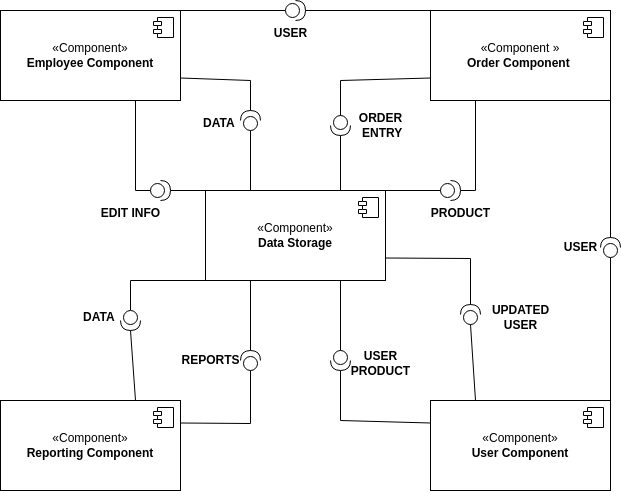

The diagram above was exported from draw.io. Its source (the exported page's mxGraphModel, read from the mxfile embedded in the PNG):
<mxGraphModel dx="1114" dy="-142" grid="1" gridSize="10" guides="1" tooltips="1" connect="1" arrows="1" fold="1" page="1" pageScale="1" pageWidth="850" pageHeight="1100" background="none" math="0" shadow="0">
  <root>
    <mxCell id="0" />
    <mxCell id="1" parent="0" />
    <mxCell id="PIYOqj7yfcDzayZ6OeTy-1" value="«Component»&lt;br&gt;&lt;b&gt;User Component&lt;/b&gt;" style="html=1;dropTarget=0;whiteSpace=wrap;" parent="1" vertex="1">
      <mxGeometry x="560" y="1780" width="180" height="90" as="geometry" />
    </mxCell>
    <mxCell id="PIYOqj7yfcDzayZ6OeTy-2" value="" style="shape=module;jettyWidth=8;jettyHeight=4;" parent="PIYOqj7yfcDzayZ6OeTy-1" vertex="1">
      <mxGeometry x="1" width="20" height="20" relative="1" as="geometry">
        <mxPoint x="-27" y="7" as="offset" />
      </mxGeometry>
    </mxCell>
    <mxCell id="PIYOqj7yfcDzayZ6OeTy-3" value="«Component»&lt;br&gt;&lt;b&gt;Employee Component&lt;/b&gt;" style="html=1;dropTarget=0;whiteSpace=wrap;" parent="1" vertex="1">
      <mxGeometry x="130" y="1390" width="180" height="90" as="geometry" />
    </mxCell>
    <mxCell id="PIYOqj7yfcDzayZ6OeTy-4" value="" style="shape=module;jettyWidth=8;jettyHeight=4;" parent="PIYOqj7yfcDzayZ6OeTy-3" vertex="1">
      <mxGeometry x="1" width="20" height="20" relative="1" as="geometry">
        <mxPoint x="-27" y="7" as="offset" />
      </mxGeometry>
    </mxCell>
    <mxCell id="PIYOqj7yfcDzayZ6OeTy-5" value="«Component »&lt;br&gt;&lt;b&gt;Order Component&amp;nbsp;&lt;/b&gt;" style="html=1;dropTarget=0;whiteSpace=wrap;" parent="1" vertex="1">
      <mxGeometry x="560" y="1390" width="180" height="90" as="geometry" />
    </mxCell>
    <mxCell id="PIYOqj7yfcDzayZ6OeTy-6" value="" style="shape=module;jettyWidth=8;jettyHeight=4;" parent="PIYOqj7yfcDzayZ6OeTy-5" vertex="1">
      <mxGeometry x="1" width="20" height="20" relative="1" as="geometry">
        <mxPoint x="-27" y="7" as="offset" />
      </mxGeometry>
    </mxCell>
    <mxCell id="PIYOqj7yfcDzayZ6OeTy-7" value="«Component»&lt;br&gt;&lt;b&gt;Reporting Component&lt;/b&gt;" style="html=1;dropTarget=0;whiteSpace=wrap;" parent="1" vertex="1">
      <mxGeometry x="130" y="1780" width="180" height="90" as="geometry" />
    </mxCell>
    <mxCell id="PIYOqj7yfcDzayZ6OeTy-8" value="" style="shape=module;jettyWidth=8;jettyHeight=4;" parent="PIYOqj7yfcDzayZ6OeTy-7" vertex="1">
      <mxGeometry x="1" width="20" height="20" relative="1" as="geometry">
        <mxPoint x="-27" y="7" as="offset" />
      </mxGeometry>
    </mxCell>
    <mxCell id="PIYOqj7yfcDzayZ6OeTy-9" value="«Component»&lt;br&gt;&lt;b&gt;Data Storage&lt;/b&gt;" style="html=1;dropTarget=0;whiteSpace=wrap;" parent="1" vertex="1">
      <mxGeometry x="335" y="1570" width="180" height="90" as="geometry" />
    </mxCell>
    <mxCell id="PIYOqj7yfcDzayZ6OeTy-10" value="" style="shape=module;jettyWidth=8;jettyHeight=4;" parent="PIYOqj7yfcDzayZ6OeTy-9" vertex="1">
      <mxGeometry x="1" width="20" height="20" relative="1" as="geometry">
        <mxPoint x="-27" y="7" as="offset" />
      </mxGeometry>
    </mxCell>
    <mxCell id="PRLMoN_T3bGRu8DdPLe5-56" value="" style="ellipse;whiteSpace=wrap;html=1;align=center;aspect=fixed;fillColor=none;strokeColor=none;resizable=0;perimeter=centerPerimeter;rotatable=0;allowArrows=0;points=[];outlineConnect=1;" parent="1" vertex="1">
      <mxGeometry x="415" y="1500" width="10" height="10" as="geometry" />
    </mxCell>
    <mxCell id="1sT4i5OhAgLoJBX_BkfD-2" value="" style="shape=providedRequiredInterface;html=1;verticalLabelPosition=bottom;sketch=0;" vertex="1" parent="1">
      <mxGeometry x="280" y="1560" width="20" height="20" as="geometry" />
    </mxCell>
    <mxCell id="1sT4i5OhAgLoJBX_BkfD-3" value="" style="shape=providedRequiredInterface;html=1;verticalLabelPosition=bottom;sketch=0;rotation=-90;" vertex="1" parent="1">
      <mxGeometry x="370" y="1490" width="20" height="20" as="geometry" />
    </mxCell>
    <mxCell id="1sT4i5OhAgLoJBX_BkfD-4" value="" style="endArrow=none;html=1;rounded=0;entryX=1;entryY=0.75;entryDx=0;entryDy=0;exitX=1;exitY=0.5;exitDx=0;exitDy=0;exitPerimeter=0;" edge="1" parent="1" source="1sT4i5OhAgLoJBX_BkfD-3" target="PIYOqj7yfcDzayZ6OeTy-3">
      <mxGeometry width="50" height="50" relative="1" as="geometry">
        <mxPoint x="400" y="1620" as="sourcePoint" />
        <mxPoint x="450" y="1570" as="targetPoint" />
        <Array as="points">
          <mxPoint x="380" y="1460" />
        </Array>
      </mxGeometry>
    </mxCell>
    <mxCell id="1sT4i5OhAgLoJBX_BkfD-5" value="" style="endArrow=none;html=1;rounded=0;exitX=0.25;exitY=0;exitDx=0;exitDy=0;entryX=0;entryY=0.5;entryDx=0;entryDy=0;entryPerimeter=0;" edge="1" parent="1" source="PIYOqj7yfcDzayZ6OeTy-9" target="1sT4i5OhAgLoJBX_BkfD-3">
      <mxGeometry width="50" height="50" relative="1" as="geometry">
        <mxPoint x="400" y="1620" as="sourcePoint" />
        <mxPoint x="370" y="1520" as="targetPoint" />
      </mxGeometry>
    </mxCell>
    <mxCell id="1sT4i5OhAgLoJBX_BkfD-6" value="" style="endArrow=none;html=1;rounded=0;entryX=1;entryY=0.5;entryDx=0;entryDy=0;entryPerimeter=0;exitX=0;exitY=0;exitDx=0;exitDy=0;" edge="1" parent="1" source="PIYOqj7yfcDzayZ6OeTy-9" target="1sT4i5OhAgLoJBX_BkfD-2">
      <mxGeometry width="50" height="50" relative="1" as="geometry">
        <mxPoint x="400" y="1620" as="sourcePoint" />
        <mxPoint x="450" y="1570" as="targetPoint" />
      </mxGeometry>
    </mxCell>
    <mxCell id="1sT4i5OhAgLoJBX_BkfD-7" value="" style="endArrow=none;html=1;rounded=0;entryX=0.75;entryY=1;entryDx=0;entryDy=0;exitX=0;exitY=0.5;exitDx=0;exitDy=0;exitPerimeter=0;" edge="1" parent="1" source="1sT4i5OhAgLoJBX_BkfD-2" target="PIYOqj7yfcDzayZ6OeTy-3">
      <mxGeometry width="50" height="50" relative="1" as="geometry">
        <mxPoint x="400" y="1620" as="sourcePoint" />
        <mxPoint x="450" y="1570" as="targetPoint" />
        <Array as="points">
          <mxPoint x="265" y="1570" />
        </Array>
      </mxGeometry>
    </mxCell>
    <mxCell id="1sT4i5OhAgLoJBX_BkfD-8" value="" style="shape=providedRequiredInterface;html=1;verticalLabelPosition=bottom;sketch=0;rotation=90;" vertex="1" parent="1">
      <mxGeometry x="250" y="1690" width="20" height="20" as="geometry" />
    </mxCell>
    <mxCell id="1sT4i5OhAgLoJBX_BkfD-9" value="" style="shape=providedRequiredInterface;html=1;verticalLabelPosition=bottom;sketch=0;rotation=-90;" vertex="1" parent="1">
      <mxGeometry x="370" y="1730" width="20" height="20" as="geometry" />
    </mxCell>
    <mxCell id="1sT4i5OhAgLoJBX_BkfD-10" value="" style="shape=providedRequiredInterface;html=1;verticalLabelPosition=bottom;sketch=0;rotation=90;" vertex="1" parent="1">
      <mxGeometry x="460" y="1495" width="20" height="20" as="geometry" />
    </mxCell>
    <mxCell id="1sT4i5OhAgLoJBX_BkfD-11" value="" style="shape=providedRequiredInterface;html=1;verticalLabelPosition=bottom;sketch=0;" vertex="1" parent="1">
      <mxGeometry x="570" y="1560" width="20" height="20" as="geometry" />
    </mxCell>
    <mxCell id="1sT4i5OhAgLoJBX_BkfD-12" value="" style="shape=providedRequiredInterface;html=1;verticalLabelPosition=bottom;sketch=0;rotation=90;" vertex="1" parent="1">
      <mxGeometry x="460" y="1730" width="20" height="20" as="geometry" />
    </mxCell>
    <mxCell id="1sT4i5OhAgLoJBX_BkfD-13" value="" style="shape=providedRequiredInterface;html=1;verticalLabelPosition=bottom;sketch=0;rotation=-90;" vertex="1" parent="1">
      <mxGeometry x="590" y="1684" width="20" height="20" as="geometry" />
    </mxCell>
    <mxCell id="1sT4i5OhAgLoJBX_BkfD-15" value="USER" style="text;align=center;fontStyle=1;verticalAlign=middle;spacingLeft=3;spacingRight=3;strokeColor=none;rotatable=0;points=[[0,0.5],[1,0.5]];portConstraint=eastwest;html=1;" vertex="1" parent="1">
      <mxGeometry x="670" y="1614" width="80" height="26" as="geometry" />
    </mxCell>
    <mxCell id="1sT4i5OhAgLoJBX_BkfD-16" value="" style="shape=providedRequiredInterface;html=1;verticalLabelPosition=bottom;sketch=0;rotation=-90;" vertex="1" parent="1">
      <mxGeometry x="730" y="1617" width="20" height="20" as="geometry" />
    </mxCell>
    <mxCell id="1sT4i5OhAgLoJBX_BkfD-17" value="PRODUCT" style="text;align=center;fontStyle=1;verticalAlign=middle;spacingLeft=3;spacingRight=3;strokeColor=none;rotatable=0;points=[[0,0.5],[1,0.5]];portConstraint=eastwest;html=1;" vertex="1" parent="1">
      <mxGeometry x="550" y="1580" width="80" height="26" as="geometry" />
    </mxCell>
    <mxCell id="1sT4i5OhAgLoJBX_BkfD-18" value="ORDER&lt;div&gt;&amp;nbsp;ENTRY&lt;/div&gt;" style="text;align=center;fontStyle=1;verticalAlign=middle;spacingLeft=3;spacingRight=3;strokeColor=none;rotatable=0;points=[[0,0.5],[1,0.5]];portConstraint=eastwest;html=1;" vertex="1" parent="1">
      <mxGeometry x="470" y="1492" width="80" height="26" as="geometry" />
    </mxCell>
    <mxCell id="1sT4i5OhAgLoJBX_BkfD-19" value="" style="endArrow=none;html=1;rounded=0;entryX=0;entryY=0.5;entryDx=0;entryDy=0;entryPerimeter=0;exitX=1;exitY=0;exitDx=0;exitDy=0;" edge="1" parent="1" source="PIYOqj7yfcDzayZ6OeTy-9" target="1sT4i5OhAgLoJBX_BkfD-11">
      <mxGeometry width="50" height="50" relative="1" as="geometry">
        <mxPoint x="400" y="1620" as="sourcePoint" />
        <mxPoint x="450" y="1570" as="targetPoint" />
      </mxGeometry>
    </mxCell>
    <mxCell id="1sT4i5OhAgLoJBX_BkfD-20" value="" style="endArrow=none;html=1;rounded=0;entryX=0.75;entryY=0;entryDx=0;entryDy=0;exitX=1;exitY=0.5;exitDx=0;exitDy=0;exitPerimeter=0;" edge="1" parent="1" source="1sT4i5OhAgLoJBX_BkfD-10" target="PIYOqj7yfcDzayZ6OeTy-9">
      <mxGeometry width="50" height="50" relative="1" as="geometry">
        <mxPoint x="400" y="1620" as="sourcePoint" />
        <mxPoint x="450" y="1570" as="targetPoint" />
      </mxGeometry>
    </mxCell>
    <mxCell id="1sT4i5OhAgLoJBX_BkfD-21" value="" style="endArrow=none;html=1;rounded=0;entryX=0;entryY=0.5;entryDx=0;entryDy=0;entryPerimeter=0;exitX=0;exitY=0.75;exitDx=0;exitDy=0;" edge="1" parent="1" source="PIYOqj7yfcDzayZ6OeTy-5" target="1sT4i5OhAgLoJBX_BkfD-10">
      <mxGeometry width="50" height="50" relative="1" as="geometry">
        <mxPoint x="400" y="1620" as="sourcePoint" />
        <mxPoint x="450" y="1570" as="targetPoint" />
        <Array as="points">
          <mxPoint x="470" y="1460" />
        </Array>
      </mxGeometry>
    </mxCell>
    <mxCell id="1sT4i5OhAgLoJBX_BkfD-22" value="" style="endArrow=none;html=1;rounded=0;entryX=1;entryY=0.5;entryDx=0;entryDy=0;entryPerimeter=0;exitX=0.25;exitY=1;exitDx=0;exitDy=0;" edge="1" parent="1" source="PIYOqj7yfcDzayZ6OeTy-5" target="1sT4i5OhAgLoJBX_BkfD-11">
      <mxGeometry width="50" height="50" relative="1" as="geometry">
        <mxPoint x="400" y="1620" as="sourcePoint" />
        <mxPoint x="450" y="1570" as="targetPoint" />
        <Array as="points">
          <mxPoint x="605" y="1570" />
        </Array>
      </mxGeometry>
    </mxCell>
    <mxCell id="1sT4i5OhAgLoJBX_BkfD-23" value="" style="endArrow=none;html=1;rounded=0;entryX=1;entryY=0.75;entryDx=0;entryDy=0;exitX=1;exitY=0.5;exitDx=0;exitDy=0;exitPerimeter=0;" edge="1" parent="1" source="1sT4i5OhAgLoJBX_BkfD-13" target="PIYOqj7yfcDzayZ6OeTy-9">
      <mxGeometry width="50" height="50" relative="1" as="geometry">
        <mxPoint x="400" y="1620" as="sourcePoint" />
        <mxPoint x="450" y="1570" as="targetPoint" />
        <Array as="points">
          <mxPoint x="600" y="1638" />
        </Array>
      </mxGeometry>
    </mxCell>
    <mxCell id="1sT4i5OhAgLoJBX_BkfD-24" value="" style="endArrow=none;html=1;rounded=0;entryX=0;entryY=0.5;entryDx=0;entryDy=0;entryPerimeter=0;exitX=0.25;exitY=0;exitDx=0;exitDy=0;" edge="1" parent="1" source="PIYOqj7yfcDzayZ6OeTy-1" target="1sT4i5OhAgLoJBX_BkfD-13">
      <mxGeometry width="50" height="50" relative="1" as="geometry">
        <mxPoint x="400" y="1620" as="sourcePoint" />
        <mxPoint x="450" y="1570" as="targetPoint" />
      </mxGeometry>
    </mxCell>
    <mxCell id="1sT4i5OhAgLoJBX_BkfD-25" value="" style="endArrow=none;html=1;rounded=0;entryX=0;entryY=0.5;entryDx=0;entryDy=0;entryPerimeter=0;exitX=0.75;exitY=1;exitDx=0;exitDy=0;" edge="1" parent="1" source="PIYOqj7yfcDzayZ6OeTy-9" target="1sT4i5OhAgLoJBX_BkfD-12">
      <mxGeometry width="50" height="50" relative="1" as="geometry">
        <mxPoint x="400" y="1620" as="sourcePoint" />
        <mxPoint x="450" y="1570" as="targetPoint" />
      </mxGeometry>
    </mxCell>
    <mxCell id="1sT4i5OhAgLoJBX_BkfD-26" value="" style="endArrow=none;html=1;rounded=0;entryX=0;entryY=0.25;entryDx=0;entryDy=0;exitX=1;exitY=0.5;exitDx=0;exitDy=0;exitPerimeter=0;" edge="1" parent="1" source="1sT4i5OhAgLoJBX_BkfD-12" target="PIYOqj7yfcDzayZ6OeTy-1">
      <mxGeometry width="50" height="50" relative="1" as="geometry">
        <mxPoint x="400" y="1620" as="sourcePoint" />
        <mxPoint x="450" y="1570" as="targetPoint" />
        <Array as="points">
          <mxPoint x="470" y="1800" />
        </Array>
      </mxGeometry>
    </mxCell>
    <mxCell id="1sT4i5OhAgLoJBX_BkfD-27" value="DATA&amp;nbsp;" style="text;align=center;fontStyle=1;verticalAlign=middle;spacingLeft=3;spacingRight=3;strokeColor=none;rotatable=0;points=[[0,0.5],[1,0.5]];portConstraint=eastwest;html=1;" vertex="1" parent="1">
      <mxGeometry x="310" y="1490" width="80" height="26" as="geometry" />
    </mxCell>
    <mxCell id="1sT4i5OhAgLoJBX_BkfD-28" value="EDIT INFO" style="text;align=center;fontStyle=1;verticalAlign=middle;spacingLeft=3;spacingRight=3;strokeColor=none;rotatable=0;points=[[0,0.5],[1,0.5]];portConstraint=eastwest;html=1;" vertex="1" parent="1">
      <mxGeometry x="220" y="1580" width="80" height="26" as="geometry" />
    </mxCell>
    <mxCell id="1sT4i5OhAgLoJBX_BkfD-29" value="DATA&amp;nbsp;" style="text;align=center;fontStyle=1;verticalAlign=middle;spacingLeft=3;spacingRight=3;strokeColor=none;rotatable=0;points=[[0,0.5],[1,0.5]];portConstraint=eastwest;html=1;" vertex="1" parent="1">
      <mxGeometry x="190" y="1684" width="80" height="26" as="geometry" />
    </mxCell>
    <mxCell id="1sT4i5OhAgLoJBX_BkfD-30" value="" style="endArrow=none;html=1;rounded=0;entryX=0;entryY=0.5;entryDx=0;entryDy=0;entryPerimeter=0;exitX=0;exitY=1;exitDx=0;exitDy=0;" edge="1" parent="1" source="PIYOqj7yfcDzayZ6OeTy-9" target="1sT4i5OhAgLoJBX_BkfD-8">
      <mxGeometry width="50" height="50" relative="1" as="geometry">
        <mxPoint x="400" y="1620" as="sourcePoint" />
        <mxPoint x="450" y="1570" as="targetPoint" />
        <Array as="points">
          <mxPoint x="260" y="1660" />
        </Array>
      </mxGeometry>
    </mxCell>
    <mxCell id="1sT4i5OhAgLoJBX_BkfD-31" value="" style="endArrow=none;html=1;rounded=0;entryX=0.25;entryY=1;entryDx=0;entryDy=0;exitX=1;exitY=0.5;exitDx=0;exitDy=0;exitPerimeter=0;" edge="1" parent="1" source="1sT4i5OhAgLoJBX_BkfD-9" target="PIYOqj7yfcDzayZ6OeTy-9">
      <mxGeometry width="50" height="50" relative="1" as="geometry">
        <mxPoint x="400" y="1620" as="sourcePoint" />
        <mxPoint x="450" y="1570" as="targetPoint" />
      </mxGeometry>
    </mxCell>
    <mxCell id="1sT4i5OhAgLoJBX_BkfD-32" value="" style="endArrow=none;html=1;rounded=0;entryX=1;entryY=0.25;entryDx=0;entryDy=0;exitX=0;exitY=0.5;exitDx=0;exitDy=0;exitPerimeter=0;" edge="1" parent="1" source="1sT4i5OhAgLoJBX_BkfD-9" target="PIYOqj7yfcDzayZ6OeTy-7">
      <mxGeometry width="50" height="50" relative="1" as="geometry">
        <mxPoint x="400" y="1620" as="sourcePoint" />
        <mxPoint x="450" y="1570" as="targetPoint" />
        <Array as="points">
          <mxPoint x="380" y="1803" />
        </Array>
      </mxGeometry>
    </mxCell>
    <mxCell id="1sT4i5OhAgLoJBX_BkfD-33" value="" style="endArrow=none;html=1;rounded=0;entryX=0.75;entryY=0;entryDx=0;entryDy=0;exitX=1;exitY=0.5;exitDx=0;exitDy=0;exitPerimeter=0;" edge="1" parent="1" source="1sT4i5OhAgLoJBX_BkfD-8" target="PIYOqj7yfcDzayZ6OeTy-7">
      <mxGeometry width="50" height="50" relative="1" as="geometry">
        <mxPoint x="400" y="1620" as="sourcePoint" />
        <mxPoint x="450" y="1570" as="targetPoint" />
      </mxGeometry>
    </mxCell>
    <mxCell id="1sT4i5OhAgLoJBX_BkfD-34" value="REPORTS" style="text;align=center;fontStyle=1;verticalAlign=middle;spacingLeft=3;spacingRight=3;strokeColor=none;rotatable=0;points=[[0,0.5],[1,0.5]];portConstraint=eastwest;html=1;" vertex="1" parent="1">
      <mxGeometry x="300" y="1727" width="80" height="26" as="geometry" />
    </mxCell>
    <mxCell id="1sT4i5OhAgLoJBX_BkfD-36" value="" style="endArrow=none;html=1;rounded=0;entryX=1;entryY=1;entryDx=0;entryDy=0;exitX=1;exitY=0.5;exitDx=0;exitDy=0;exitPerimeter=0;" edge="1" parent="1" source="1sT4i5OhAgLoJBX_BkfD-16" target="PIYOqj7yfcDzayZ6OeTy-5">
      <mxGeometry width="50" height="50" relative="1" as="geometry">
        <mxPoint x="400" y="1620" as="sourcePoint" />
        <mxPoint x="450" y="1570" as="targetPoint" />
      </mxGeometry>
    </mxCell>
    <mxCell id="1sT4i5OhAgLoJBX_BkfD-37" value="" style="endArrow=none;html=1;rounded=0;entryX=0;entryY=0.5;entryDx=0;entryDy=0;entryPerimeter=0;exitX=1;exitY=0;exitDx=0;exitDy=0;" edge="1" parent="1" source="PIYOqj7yfcDzayZ6OeTy-1" target="1sT4i5OhAgLoJBX_BkfD-16">
      <mxGeometry width="50" height="50" relative="1" as="geometry">
        <mxPoint x="400" y="1620" as="sourcePoint" />
        <mxPoint x="450" y="1570" as="targetPoint" />
      </mxGeometry>
    </mxCell>
    <mxCell id="1sT4i5OhAgLoJBX_BkfD-38" value="UPDATED&lt;div&gt;USER&lt;/div&gt;" style="text;align=center;fontStyle=1;verticalAlign=middle;spacingLeft=3;spacingRight=3;strokeColor=none;rotatable=0;points=[[0,0.5],[1,0.5]];portConstraint=eastwest;html=1;" vertex="1" parent="1">
      <mxGeometry x="610" y="1684" width="80" height="26" as="geometry" />
    </mxCell>
    <mxCell id="1sT4i5OhAgLoJBX_BkfD-39" value="USER&lt;div&gt;PRODUCT&lt;/div&gt;" style="text;align=center;fontStyle=1;verticalAlign=middle;spacingLeft=3;spacingRight=3;strokeColor=none;rotatable=0;points=[[0,0.5],[1,0.5]];portConstraint=eastwest;html=1;" vertex="1" parent="1">
      <mxGeometry x="470" y="1730" width="80" height="26" as="geometry" />
    </mxCell>
    <mxCell id="1sT4i5OhAgLoJBX_BkfD-40" value="" style="endArrow=none;html=1;rounded=0;entryX=0;entryY=0.5;entryDx=0;entryDy=0;entryPerimeter=0;exitX=1;exitY=0;exitDx=0;exitDy=0;" edge="1" parent="1" source="PIYOqj7yfcDzayZ6OeTy-3" target="1sT4i5OhAgLoJBX_BkfD-41">
      <mxGeometry width="50" height="50" relative="1" as="geometry">
        <mxPoint x="400" y="1620" as="sourcePoint" />
        <mxPoint x="450" y="1570" as="targetPoint" />
      </mxGeometry>
    </mxCell>
    <mxCell id="1sT4i5OhAgLoJBX_BkfD-41" value="" style="shape=providedRequiredInterface;html=1;verticalLabelPosition=bottom;sketch=0;" vertex="1" parent="1">
      <mxGeometry x="415" y="1380" width="20" height="20" as="geometry" />
    </mxCell>
    <mxCell id="1sT4i5OhAgLoJBX_BkfD-42" value="" style="endArrow=none;html=1;rounded=0;entryX=0;entryY=0;entryDx=0;entryDy=0;exitX=1;exitY=0.5;exitDx=0;exitDy=0;exitPerimeter=0;" edge="1" parent="1" source="1sT4i5OhAgLoJBX_BkfD-41" target="PIYOqj7yfcDzayZ6OeTy-5">
      <mxGeometry width="50" height="50" relative="1" as="geometry">
        <mxPoint x="400" y="1620" as="sourcePoint" />
        <mxPoint x="450" y="1570" as="targetPoint" />
      </mxGeometry>
    </mxCell>
    <mxCell id="1sT4i5OhAgLoJBX_BkfD-43" value="USER" style="text;align=center;fontStyle=1;verticalAlign=middle;spacingLeft=3;spacingRight=3;strokeColor=none;rotatable=0;points=[[0,0.5],[1,0.5]];portConstraint=eastwest;html=1;" vertex="1" parent="1">
      <mxGeometry x="380" y="1400" width="80" height="26" as="geometry" />
    </mxCell>
  </root>
</mxGraphModel>